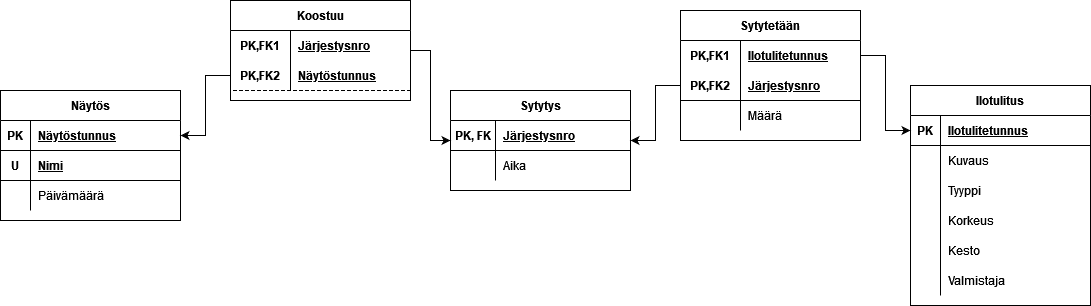

The diagram above was exported from draw.io. Its source (the exported page's mxGraphModel, read from the mxfile embedded in the PNG):
<mxGraphModel dx="1209" dy="739" grid="1" gridSize="10" guides="1" tooltips="1" connect="1" arrows="1" fold="1" page="1" pageScale="1" pageWidth="1169" pageHeight="827" math="0" shadow="0">
  <root>
    <mxCell id="0" />
    <mxCell id="1" parent="0" />
    <mxCell id="TQeyGvSKDnlQtllM3Hiy-1" value="Sytytys" style="shape=table;startSize=30;container=1;collapsible=1;childLayout=tableLayout;fixedRows=1;rowLines=0;fontStyle=1;align=center;resizeLast=1;" vertex="1" parent="1">
      <mxGeometry x="490" y="260" width="180" height="100" as="geometry" />
    </mxCell>
    <mxCell id="TQeyGvSKDnlQtllM3Hiy-2" value="" style="shape=tableRow;horizontal=0;startSize=0;swimlaneHead=0;swimlaneBody=0;fillColor=none;collapsible=0;dropTarget=0;points=[[0,0.5],[1,0.5]];portConstraint=eastwest;top=0;left=0;right=0;bottom=1;" vertex="1" parent="TQeyGvSKDnlQtllM3Hiy-1">
      <mxGeometry y="30" width="180" height="30" as="geometry" />
    </mxCell>
    <mxCell id="TQeyGvSKDnlQtllM3Hiy-3" value="PK, FK" style="shape=partialRectangle;connectable=0;fillColor=none;top=0;left=0;bottom=0;right=0;fontStyle=1;overflow=hidden;" vertex="1" parent="TQeyGvSKDnlQtllM3Hiy-2">
      <mxGeometry width="45" height="30" as="geometry">
        <mxRectangle width="45" height="30" as="alternateBounds" />
      </mxGeometry>
    </mxCell>
    <mxCell id="TQeyGvSKDnlQtllM3Hiy-4" value="Järjestysnro" style="shape=partialRectangle;connectable=0;fillColor=none;top=0;left=0;bottom=0;right=0;align=left;spacingLeft=6;fontStyle=5;overflow=hidden;dashed=1;" vertex="1" parent="TQeyGvSKDnlQtllM3Hiy-2">
      <mxGeometry x="45" width="135" height="30" as="geometry">
        <mxRectangle width="135" height="30" as="alternateBounds" />
      </mxGeometry>
    </mxCell>
    <mxCell id="TQeyGvSKDnlQtllM3Hiy-5" value="" style="shape=tableRow;horizontal=0;startSize=0;swimlaneHead=0;swimlaneBody=0;fillColor=none;collapsible=0;dropTarget=0;points=[[0,0.5],[1,0.5]];portConstraint=eastwest;top=0;left=0;right=0;bottom=0;" vertex="1" parent="TQeyGvSKDnlQtllM3Hiy-1">
      <mxGeometry y="60" width="180" height="30" as="geometry" />
    </mxCell>
    <mxCell id="TQeyGvSKDnlQtllM3Hiy-6" value="" style="shape=partialRectangle;connectable=0;fillColor=none;top=0;left=0;bottom=0;right=0;editable=1;overflow=hidden;" vertex="1" parent="TQeyGvSKDnlQtllM3Hiy-5">
      <mxGeometry width="45" height="30" as="geometry">
        <mxRectangle width="45" height="30" as="alternateBounds" />
      </mxGeometry>
    </mxCell>
    <mxCell id="TQeyGvSKDnlQtllM3Hiy-7" value="Aika" style="shape=partialRectangle;connectable=0;fillColor=none;top=0;left=0;bottom=0;right=0;align=left;spacingLeft=6;overflow=hidden;" vertex="1" parent="TQeyGvSKDnlQtllM3Hiy-5">
      <mxGeometry x="45" width="135" height="30" as="geometry">
        <mxRectangle width="135" height="30" as="alternateBounds" />
      </mxGeometry>
    </mxCell>
    <mxCell id="TQeyGvSKDnlQtllM3Hiy-14" value="Näytös" style="shape=table;startSize=30;container=1;collapsible=1;childLayout=tableLayout;fixedRows=1;rowLines=0;fontStyle=1;align=center;resizeLast=1;" vertex="1" parent="1">
      <mxGeometry x="40" y="260" width="180" height="130" as="geometry" />
    </mxCell>
    <mxCell id="TQeyGvSKDnlQtllM3Hiy-15" value="" style="shape=tableRow;horizontal=0;startSize=0;swimlaneHead=0;swimlaneBody=0;fillColor=none;collapsible=0;dropTarget=0;points=[[0,0.5],[1,0.5]];portConstraint=eastwest;top=0;left=0;right=0;bottom=1;" vertex="1" parent="TQeyGvSKDnlQtllM3Hiy-14">
      <mxGeometry y="30" width="180" height="30" as="geometry" />
    </mxCell>
    <mxCell id="TQeyGvSKDnlQtllM3Hiy-16" value="PK" style="shape=partialRectangle;connectable=0;fillColor=none;top=0;left=0;bottom=0;right=0;fontStyle=1;overflow=hidden;" vertex="1" parent="TQeyGvSKDnlQtllM3Hiy-15">
      <mxGeometry width="30" height="30" as="geometry">
        <mxRectangle width="30" height="30" as="alternateBounds" />
      </mxGeometry>
    </mxCell>
    <mxCell id="TQeyGvSKDnlQtllM3Hiy-17" value="Näytöstunnus" style="shape=partialRectangle;connectable=0;fillColor=none;top=0;left=0;bottom=0;right=0;align=left;spacingLeft=6;fontStyle=5;overflow=hidden;" vertex="1" parent="TQeyGvSKDnlQtllM3Hiy-15">
      <mxGeometry x="30" width="150" height="30" as="geometry">
        <mxRectangle width="150" height="30" as="alternateBounds" />
      </mxGeometry>
    </mxCell>
    <mxCell id="TQeyGvSKDnlQtllM3Hiy-59" value="" style="shape=tableRow;horizontal=0;startSize=0;swimlaneHead=0;swimlaneBody=0;fillColor=none;collapsible=0;dropTarget=0;points=[[0,0.5],[1,0.5]];portConstraint=eastwest;top=0;left=0;right=0;bottom=1;" vertex="1" parent="TQeyGvSKDnlQtllM3Hiy-14">
      <mxGeometry y="60" width="180" height="30" as="geometry" />
    </mxCell>
    <mxCell id="TQeyGvSKDnlQtllM3Hiy-60" value="U" style="shape=partialRectangle;connectable=0;fillColor=none;top=0;left=0;bottom=0;right=0;fontStyle=1;overflow=hidden;" vertex="1" parent="TQeyGvSKDnlQtllM3Hiy-59">
      <mxGeometry width="30" height="30" as="geometry">
        <mxRectangle width="30" height="30" as="alternateBounds" />
      </mxGeometry>
    </mxCell>
    <mxCell id="TQeyGvSKDnlQtllM3Hiy-61" value="Nimi" style="shape=partialRectangle;connectable=0;fillColor=none;top=0;left=0;bottom=0;right=0;align=left;spacingLeft=6;fontStyle=5;overflow=hidden;" vertex="1" parent="TQeyGvSKDnlQtllM3Hiy-59">
      <mxGeometry x="30" width="150" height="30" as="geometry">
        <mxRectangle width="150" height="30" as="alternateBounds" />
      </mxGeometry>
    </mxCell>
    <mxCell id="TQeyGvSKDnlQtllM3Hiy-18" value="" style="shape=tableRow;horizontal=0;startSize=0;swimlaneHead=0;swimlaneBody=0;fillColor=none;collapsible=0;dropTarget=0;points=[[0,0.5],[1,0.5]];portConstraint=eastwest;top=0;left=0;right=0;bottom=0;" vertex="1" parent="TQeyGvSKDnlQtllM3Hiy-14">
      <mxGeometry y="90" width="180" height="30" as="geometry" />
    </mxCell>
    <mxCell id="TQeyGvSKDnlQtllM3Hiy-19" value="" style="shape=partialRectangle;connectable=0;fillColor=none;top=0;left=0;bottom=0;right=0;editable=1;overflow=hidden;" vertex="1" parent="TQeyGvSKDnlQtllM3Hiy-18">
      <mxGeometry width="30" height="30" as="geometry">
        <mxRectangle width="30" height="30" as="alternateBounds" />
      </mxGeometry>
    </mxCell>
    <mxCell id="TQeyGvSKDnlQtllM3Hiy-20" value="Päivämäärä" style="shape=partialRectangle;connectable=0;fillColor=none;top=0;left=0;bottom=0;right=0;align=left;spacingLeft=6;overflow=hidden;" vertex="1" parent="TQeyGvSKDnlQtllM3Hiy-18">
      <mxGeometry x="30" width="150" height="30" as="geometry">
        <mxRectangle width="150" height="30" as="alternateBounds" />
      </mxGeometry>
    </mxCell>
    <mxCell id="TQeyGvSKDnlQtllM3Hiy-27" value="Ilotulitus" style="shape=table;startSize=30;container=1;collapsible=1;childLayout=tableLayout;fixedRows=1;rowLines=0;fontStyle=1;align=center;resizeLast=1;" vertex="1" parent="1">
      <mxGeometry x="950" y="255" width="180" height="220" as="geometry" />
    </mxCell>
    <mxCell id="TQeyGvSKDnlQtllM3Hiy-28" value="" style="shape=tableRow;horizontal=0;startSize=0;swimlaneHead=0;swimlaneBody=0;fillColor=none;collapsible=0;dropTarget=0;points=[[0,0.5],[1,0.5]];portConstraint=eastwest;top=0;left=0;right=0;bottom=1;" vertex="1" parent="TQeyGvSKDnlQtllM3Hiy-27">
      <mxGeometry y="30" width="180" height="30" as="geometry" />
    </mxCell>
    <mxCell id="TQeyGvSKDnlQtllM3Hiy-29" value="PK" style="shape=partialRectangle;connectable=0;fillColor=none;top=0;left=0;bottom=0;right=0;fontStyle=1;overflow=hidden;" vertex="1" parent="TQeyGvSKDnlQtllM3Hiy-28">
      <mxGeometry width="30" height="30" as="geometry">
        <mxRectangle width="30" height="30" as="alternateBounds" />
      </mxGeometry>
    </mxCell>
    <mxCell id="TQeyGvSKDnlQtllM3Hiy-30" value="Ilotulitetunnus" style="shape=partialRectangle;connectable=0;fillColor=none;top=0;left=0;bottom=0;right=0;align=left;spacingLeft=6;fontStyle=5;overflow=hidden;" vertex="1" parent="TQeyGvSKDnlQtllM3Hiy-28">
      <mxGeometry x="30" width="150" height="30" as="geometry">
        <mxRectangle width="150" height="30" as="alternateBounds" />
      </mxGeometry>
    </mxCell>
    <mxCell id="TQeyGvSKDnlQtllM3Hiy-31" value="" style="shape=tableRow;horizontal=0;startSize=0;swimlaneHead=0;swimlaneBody=0;fillColor=none;collapsible=0;dropTarget=0;points=[[0,0.5],[1,0.5]];portConstraint=eastwest;top=0;left=0;right=0;bottom=0;" vertex="1" parent="TQeyGvSKDnlQtllM3Hiy-27">
      <mxGeometry y="60" width="180" height="30" as="geometry" />
    </mxCell>
    <mxCell id="TQeyGvSKDnlQtllM3Hiy-32" value="" style="shape=partialRectangle;connectable=0;fillColor=none;top=0;left=0;bottom=0;right=0;editable=1;overflow=hidden;" vertex="1" parent="TQeyGvSKDnlQtllM3Hiy-31">
      <mxGeometry width="30" height="30" as="geometry">
        <mxRectangle width="30" height="30" as="alternateBounds" />
      </mxGeometry>
    </mxCell>
    <mxCell id="TQeyGvSKDnlQtllM3Hiy-33" value="Kuvaus" style="shape=partialRectangle;connectable=0;fillColor=none;top=0;left=0;bottom=0;right=0;align=left;spacingLeft=6;overflow=hidden;" vertex="1" parent="TQeyGvSKDnlQtllM3Hiy-31">
      <mxGeometry x="30" width="150" height="30" as="geometry">
        <mxRectangle width="150" height="30" as="alternateBounds" />
      </mxGeometry>
    </mxCell>
    <mxCell id="TQeyGvSKDnlQtllM3Hiy-34" value="" style="shape=tableRow;horizontal=0;startSize=0;swimlaneHead=0;swimlaneBody=0;fillColor=none;collapsible=0;dropTarget=0;points=[[0,0.5],[1,0.5]];portConstraint=eastwest;top=0;left=0;right=0;bottom=0;" vertex="1" parent="TQeyGvSKDnlQtllM3Hiy-27">
      <mxGeometry y="90" width="180" height="30" as="geometry" />
    </mxCell>
    <mxCell id="TQeyGvSKDnlQtllM3Hiy-35" value="" style="shape=partialRectangle;connectable=0;fillColor=none;top=0;left=0;bottom=0;right=0;editable=1;overflow=hidden;" vertex="1" parent="TQeyGvSKDnlQtllM3Hiy-34">
      <mxGeometry width="30" height="30" as="geometry">
        <mxRectangle width="30" height="30" as="alternateBounds" />
      </mxGeometry>
    </mxCell>
    <mxCell id="TQeyGvSKDnlQtllM3Hiy-36" value="Tyyppi" style="shape=partialRectangle;connectable=0;fillColor=none;top=0;left=0;bottom=0;right=0;align=left;spacingLeft=6;overflow=hidden;" vertex="1" parent="TQeyGvSKDnlQtllM3Hiy-34">
      <mxGeometry x="30" width="150" height="30" as="geometry">
        <mxRectangle width="150" height="30" as="alternateBounds" />
      </mxGeometry>
    </mxCell>
    <mxCell id="TQeyGvSKDnlQtllM3Hiy-37" value="" style="shape=tableRow;horizontal=0;startSize=0;swimlaneHead=0;swimlaneBody=0;fillColor=none;collapsible=0;dropTarget=0;points=[[0,0.5],[1,0.5]];portConstraint=eastwest;top=0;left=0;right=0;bottom=0;" vertex="1" parent="TQeyGvSKDnlQtllM3Hiy-27">
      <mxGeometry y="120" width="180" height="30" as="geometry" />
    </mxCell>
    <mxCell id="TQeyGvSKDnlQtllM3Hiy-38" value="" style="shape=partialRectangle;connectable=0;fillColor=none;top=0;left=0;bottom=0;right=0;editable=1;overflow=hidden;" vertex="1" parent="TQeyGvSKDnlQtllM3Hiy-37">
      <mxGeometry width="30" height="30" as="geometry">
        <mxRectangle width="30" height="30" as="alternateBounds" />
      </mxGeometry>
    </mxCell>
    <mxCell id="TQeyGvSKDnlQtllM3Hiy-39" value="Korkeus" style="shape=partialRectangle;connectable=0;fillColor=none;top=0;left=0;bottom=0;right=0;align=left;spacingLeft=6;overflow=hidden;" vertex="1" parent="TQeyGvSKDnlQtllM3Hiy-37">
      <mxGeometry x="30" width="150" height="30" as="geometry">
        <mxRectangle width="150" height="30" as="alternateBounds" />
      </mxGeometry>
    </mxCell>
    <mxCell id="TQeyGvSKDnlQtllM3Hiy-53" value="" style="shape=tableRow;horizontal=0;startSize=0;swimlaneHead=0;swimlaneBody=0;fillColor=none;collapsible=0;dropTarget=0;points=[[0,0.5],[1,0.5]];portConstraint=eastwest;top=0;left=0;right=0;bottom=0;" vertex="1" parent="TQeyGvSKDnlQtllM3Hiy-27">
      <mxGeometry y="150" width="180" height="30" as="geometry" />
    </mxCell>
    <mxCell id="TQeyGvSKDnlQtllM3Hiy-54" value="" style="shape=partialRectangle;connectable=0;fillColor=none;top=0;left=0;bottom=0;right=0;editable=1;overflow=hidden;" vertex="1" parent="TQeyGvSKDnlQtllM3Hiy-53">
      <mxGeometry width="30" height="30" as="geometry">
        <mxRectangle width="30" height="30" as="alternateBounds" />
      </mxGeometry>
    </mxCell>
    <mxCell id="TQeyGvSKDnlQtllM3Hiy-55" value="Kesto" style="shape=partialRectangle;connectable=0;fillColor=none;top=0;left=0;bottom=0;right=0;align=left;spacingLeft=6;overflow=hidden;" vertex="1" parent="TQeyGvSKDnlQtllM3Hiy-53">
      <mxGeometry x="30" width="150" height="30" as="geometry">
        <mxRectangle width="150" height="30" as="alternateBounds" />
      </mxGeometry>
    </mxCell>
    <mxCell id="TQeyGvSKDnlQtllM3Hiy-56" value="" style="shape=tableRow;horizontal=0;startSize=0;swimlaneHead=0;swimlaneBody=0;fillColor=none;collapsible=0;dropTarget=0;points=[[0,0.5],[1,0.5]];portConstraint=eastwest;top=0;left=0;right=0;bottom=0;" vertex="1" parent="TQeyGvSKDnlQtllM3Hiy-27">
      <mxGeometry y="180" width="180" height="30" as="geometry" />
    </mxCell>
    <mxCell id="TQeyGvSKDnlQtllM3Hiy-57" value="" style="shape=partialRectangle;connectable=0;fillColor=none;top=0;left=0;bottom=0;right=0;editable=1;overflow=hidden;" vertex="1" parent="TQeyGvSKDnlQtllM3Hiy-56">
      <mxGeometry width="30" height="30" as="geometry">
        <mxRectangle width="30" height="30" as="alternateBounds" />
      </mxGeometry>
    </mxCell>
    <mxCell id="TQeyGvSKDnlQtllM3Hiy-58" value="Valmistaja" style="shape=partialRectangle;connectable=0;fillColor=none;top=0;left=0;bottom=0;right=0;align=left;spacingLeft=6;overflow=hidden;" vertex="1" parent="TQeyGvSKDnlQtllM3Hiy-56">
      <mxGeometry x="30" width="150" height="30" as="geometry">
        <mxRectangle width="150" height="30" as="alternateBounds" />
      </mxGeometry>
    </mxCell>
    <mxCell id="TQeyGvSKDnlQtllM3Hiy-40" value="Sytytetään" style="shape=table;startSize=30;container=1;collapsible=1;childLayout=tableLayout;fixedRows=1;rowLines=0;fontStyle=1;align=center;resizeLast=1;" vertex="1" parent="1">
      <mxGeometry x="720" y="180" width="180" height="130" as="geometry" />
    </mxCell>
    <mxCell id="TQeyGvSKDnlQtllM3Hiy-41" value="" style="shape=tableRow;horizontal=0;startSize=0;swimlaneHead=0;swimlaneBody=0;fillColor=none;collapsible=0;dropTarget=0;points=[[0,0.5],[1,0.5]];portConstraint=eastwest;top=0;left=0;right=0;bottom=0;" vertex="1" parent="TQeyGvSKDnlQtllM3Hiy-40">
      <mxGeometry y="30" width="180" height="30" as="geometry" />
    </mxCell>
    <mxCell id="TQeyGvSKDnlQtllM3Hiy-42" value="PK,FK1" style="shape=partialRectangle;connectable=0;fillColor=none;top=0;left=0;bottom=0;right=0;fontStyle=1;overflow=hidden;" vertex="1" parent="TQeyGvSKDnlQtllM3Hiy-41">
      <mxGeometry width="60" height="30" as="geometry">
        <mxRectangle width="60" height="30" as="alternateBounds" />
      </mxGeometry>
    </mxCell>
    <mxCell id="TQeyGvSKDnlQtllM3Hiy-43" value="Ilotulitetunnus" style="shape=partialRectangle;connectable=0;fillColor=none;top=0;left=0;bottom=0;right=0;align=left;spacingLeft=6;fontStyle=5;overflow=hidden;" vertex="1" parent="TQeyGvSKDnlQtllM3Hiy-41">
      <mxGeometry x="60" width="120" height="30" as="geometry">
        <mxRectangle width="120" height="30" as="alternateBounds" />
      </mxGeometry>
    </mxCell>
    <mxCell id="TQeyGvSKDnlQtllM3Hiy-44" value="" style="shape=tableRow;horizontal=0;startSize=0;swimlaneHead=0;swimlaneBody=0;fillColor=none;collapsible=0;dropTarget=0;points=[[0,0.5],[1,0.5]];portConstraint=eastwest;top=0;left=0;right=0;bottom=1;" vertex="1" parent="TQeyGvSKDnlQtllM3Hiy-40">
      <mxGeometry y="60" width="180" height="30" as="geometry" />
    </mxCell>
    <mxCell id="TQeyGvSKDnlQtllM3Hiy-45" value="PK,FK2" style="shape=partialRectangle;connectable=0;fillColor=none;top=0;left=0;bottom=0;right=0;fontStyle=1;overflow=hidden;" vertex="1" parent="TQeyGvSKDnlQtllM3Hiy-44">
      <mxGeometry width="60" height="30" as="geometry">
        <mxRectangle width="60" height="30" as="alternateBounds" />
      </mxGeometry>
    </mxCell>
    <mxCell id="TQeyGvSKDnlQtllM3Hiy-46" value="Järjestysnro" style="shape=partialRectangle;connectable=0;fillColor=none;top=0;left=0;bottom=0;right=0;align=left;spacingLeft=6;fontStyle=5;overflow=hidden;" vertex="1" parent="TQeyGvSKDnlQtllM3Hiy-44">
      <mxGeometry x="60" width="120" height="30" as="geometry">
        <mxRectangle width="120" height="30" as="alternateBounds" />
      </mxGeometry>
    </mxCell>
    <mxCell id="TQeyGvSKDnlQtllM3Hiy-47" value="" style="shape=tableRow;horizontal=0;startSize=0;swimlaneHead=0;swimlaneBody=0;fillColor=none;collapsible=0;dropTarget=0;points=[[0,0.5],[1,0.5]];portConstraint=eastwest;top=0;left=0;right=0;bottom=0;" vertex="1" parent="TQeyGvSKDnlQtllM3Hiy-40">
      <mxGeometry y="90" width="180" height="30" as="geometry" />
    </mxCell>
    <mxCell id="TQeyGvSKDnlQtllM3Hiy-48" value="" style="shape=partialRectangle;connectable=0;fillColor=none;top=0;left=0;bottom=0;right=0;editable=1;overflow=hidden;" vertex="1" parent="TQeyGvSKDnlQtllM3Hiy-47">
      <mxGeometry width="60" height="30" as="geometry">
        <mxRectangle width="60" height="30" as="alternateBounds" />
      </mxGeometry>
    </mxCell>
    <mxCell id="TQeyGvSKDnlQtllM3Hiy-49" value="Määrä" style="shape=partialRectangle;connectable=0;fillColor=none;top=0;left=0;bottom=0;right=0;align=left;spacingLeft=6;overflow=hidden;" vertex="1" parent="TQeyGvSKDnlQtllM3Hiy-47">
      <mxGeometry x="60" width="120" height="30" as="geometry">
        <mxRectangle width="120" height="30" as="alternateBounds" />
      </mxGeometry>
    </mxCell>
    <mxCell id="TQeyGvSKDnlQtllM3Hiy-85" style="edgeStyle=orthogonalEdgeStyle;rounded=0;orthogonalLoop=1;jettySize=auto;html=1;" edge="1" parent="1" source="TQeyGvSKDnlQtllM3Hiy-67" target="TQeyGvSKDnlQtllM3Hiy-1">
      <mxGeometry relative="1" as="geometry" />
    </mxCell>
    <mxCell id="TQeyGvSKDnlQtllM3Hiy-67" value="Koostuu" style="shape=table;startSize=30;container=1;collapsible=1;childLayout=tableLayout;fixedRows=1;rowLines=0;fontStyle=1;align=center;resizeLast=1;" vertex="1" parent="1">
      <mxGeometry x="270" y="170" width="180" height="100" as="geometry" />
    </mxCell>
    <mxCell id="TQeyGvSKDnlQtllM3Hiy-68" value="" style="shape=tableRow;horizontal=0;startSize=0;swimlaneHead=0;swimlaneBody=0;fillColor=none;collapsible=0;dropTarget=0;points=[[0,0.5],[1,0.5]];portConstraint=eastwest;top=0;left=0;right=0;bottom=0;dashed=1;" vertex="1" parent="TQeyGvSKDnlQtllM3Hiy-67">
      <mxGeometry y="30" width="180" height="30" as="geometry" />
    </mxCell>
    <mxCell id="TQeyGvSKDnlQtllM3Hiy-69" value="PK,FK1" style="shape=partialRectangle;connectable=0;fillColor=none;top=0;left=0;bottom=0;right=0;fontStyle=1;overflow=hidden;dashed=1;" vertex="1" parent="TQeyGvSKDnlQtllM3Hiy-68">
      <mxGeometry width="60" height="30" as="geometry">
        <mxRectangle width="60" height="30" as="alternateBounds" />
      </mxGeometry>
    </mxCell>
    <mxCell id="TQeyGvSKDnlQtllM3Hiy-70" value="Järjestysnro" style="shape=partialRectangle;connectable=0;fillColor=none;top=0;left=0;bottom=0;right=0;align=left;spacingLeft=6;fontStyle=5;overflow=hidden;dashed=1;" vertex="1" parent="TQeyGvSKDnlQtllM3Hiy-68">
      <mxGeometry x="60" width="120" height="30" as="geometry">
        <mxRectangle width="120" height="30" as="alternateBounds" />
      </mxGeometry>
    </mxCell>
    <mxCell id="TQeyGvSKDnlQtllM3Hiy-71" value="" style="shape=tableRow;horizontal=0;startSize=0;swimlaneHead=0;swimlaneBody=0;fillColor=none;collapsible=0;dropTarget=0;points=[[0,0.5],[1,0.5]];portConstraint=eastwest;top=0;left=0;right=0;bottom=1;dashed=1;" vertex="1" parent="TQeyGvSKDnlQtllM3Hiy-67">
      <mxGeometry y="60" width="180" height="30" as="geometry" />
    </mxCell>
    <mxCell id="TQeyGvSKDnlQtllM3Hiy-72" value="PK,FK2" style="shape=partialRectangle;connectable=0;fillColor=none;top=0;left=0;bottom=0;right=0;fontStyle=1;overflow=hidden;dashed=1;" vertex="1" parent="TQeyGvSKDnlQtllM3Hiy-71">
      <mxGeometry width="60" height="30" as="geometry">
        <mxRectangle width="60" height="30" as="alternateBounds" />
      </mxGeometry>
    </mxCell>
    <mxCell id="TQeyGvSKDnlQtllM3Hiy-73" value="Näytöstunnus" style="shape=partialRectangle;connectable=0;fillColor=none;top=0;left=0;bottom=0;right=0;align=left;spacingLeft=6;fontStyle=5;overflow=hidden;dashed=1;" vertex="1" parent="TQeyGvSKDnlQtllM3Hiy-71">
      <mxGeometry x="60" width="120" height="30" as="geometry">
        <mxRectangle width="120" height="30" as="alternateBounds" />
      </mxGeometry>
    </mxCell>
    <mxCell id="TQeyGvSKDnlQtllM3Hiy-83" style="edgeStyle=orthogonalEdgeStyle;rounded=0;orthogonalLoop=1;jettySize=auto;html=1;entryX=1;entryY=0.5;entryDx=0;entryDy=0;" edge="1" parent="1" source="TQeyGvSKDnlQtllM3Hiy-71" target="TQeyGvSKDnlQtllM3Hiy-15">
      <mxGeometry relative="1" as="geometry" />
    </mxCell>
    <mxCell id="TQeyGvSKDnlQtllM3Hiy-86" style="edgeStyle=orthogonalEdgeStyle;rounded=0;orthogonalLoop=1;jettySize=auto;html=1;exitX=0;exitY=0.5;exitDx=0;exitDy=0;entryX=1;entryY=0.5;entryDx=0;entryDy=0;" edge="1" parent="1" source="TQeyGvSKDnlQtllM3Hiy-44" target="TQeyGvSKDnlQtllM3Hiy-1">
      <mxGeometry relative="1" as="geometry" />
    </mxCell>
    <mxCell id="TQeyGvSKDnlQtllM3Hiy-87" style="edgeStyle=orthogonalEdgeStyle;rounded=0;orthogonalLoop=1;jettySize=auto;html=1;exitX=1;exitY=0.5;exitDx=0;exitDy=0;entryX=0;entryY=0.5;entryDx=0;entryDy=0;" edge="1" parent="1" source="TQeyGvSKDnlQtllM3Hiy-41" target="TQeyGvSKDnlQtllM3Hiy-28">
      <mxGeometry relative="1" as="geometry" />
    </mxCell>
  </root>
</mxGraphModel>